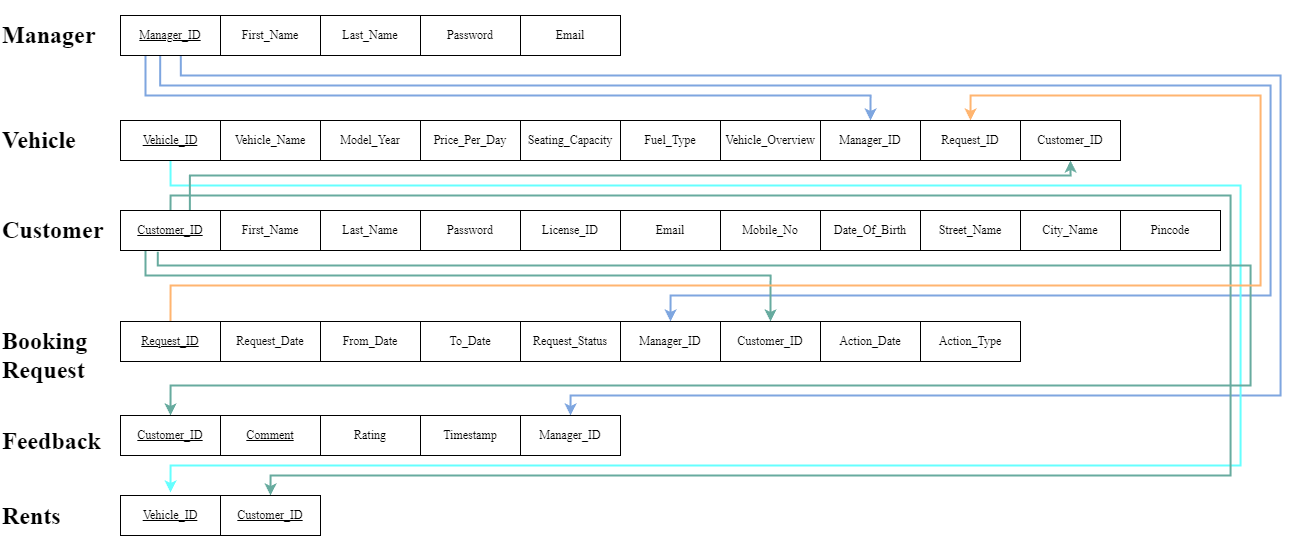

The diagram above was exported from draw.io. Its source (the exported page's mxGraphModel, read from the mxfile embedded in the PNG):
<mxGraphModel dx="833" dy="696" grid="1" gridSize="10" guides="1" tooltips="1" connect="1" arrows="1" fold="1" page="1" pageScale="1" pageWidth="850" pageHeight="1100" math="0" shadow="0">
  <root>
    <mxCell id="0" />
    <mxCell id="1" parent="0" />
    <mxCell id="TeV4sCYmbTOtaYIo3A9U-1" style="edgeStyle=orthogonalEdgeStyle;rounded=0;orthogonalLoop=1;jettySize=auto;html=1;exitX=0.25;exitY=1;exitDx=0;exitDy=0;entryX=0.5;entryY=0;entryDx=0;entryDy=0;labelBorderColor=none;strokeColor=#7EA6E0;strokeWidth=2;" parent="1" source="TeV4sCYmbTOtaYIo3A9U-5" target="TeV4sCYmbTOtaYIo3A9U-47" edge="1">
      <mxGeometry relative="1" as="geometry">
        <Array as="points">
          <mxPoint x="1325" y="310" />
          <mxPoint x="2050" y="310" />
        </Array>
      </mxGeometry>
    </mxCell>
    <mxCell id="TeV4sCYmbTOtaYIo3A9U-2" style="edgeStyle=orthogonalEdgeStyle;rounded=0;orthogonalLoop=1;jettySize=auto;html=1;exitX=0.397;exitY=1.005;exitDx=0;exitDy=0;entryX=0.5;entryY=0;entryDx=0;entryDy=0;exitPerimeter=0;labelBorderColor=none;strokeColor=#7EA6E0;strokeWidth=2;" parent="1" source="TeV4sCYmbTOtaYIo3A9U-5" target="TeV4sCYmbTOtaYIo3A9U-48" edge="1">
      <mxGeometry relative="1" as="geometry">
        <mxPoint x="1550" y="310" as="targetPoint" />
        <Array as="points">
          <mxPoint x="1340" y="300" />
          <mxPoint x="2450" y="300" />
          <mxPoint x="2450" y="510" />
          <mxPoint x="1850" y="510" />
        </Array>
      </mxGeometry>
    </mxCell>
    <mxCell id="TeV4sCYmbTOtaYIo3A9U-3" style="edgeStyle=orthogonalEdgeStyle;rounded=0;orthogonalLoop=1;jettySize=auto;html=1;exitX=0.603;exitY=0.997;exitDx=0;exitDy=0;entryX=0.5;entryY=0;entryDx=0;entryDy=0;exitPerimeter=0;labelBorderColor=none;strokeColor=#7EA6E0;strokeWidth=2;" parent="1" source="TeV4sCYmbTOtaYIo3A9U-5" target="TeV4sCYmbTOtaYIo3A9U-49" edge="1">
      <mxGeometry relative="1" as="geometry">
        <mxPoint x="1560" y="420" as="targetPoint" />
        <Array as="points">
          <mxPoint x="1360" y="290" />
          <mxPoint x="2460" y="290" />
          <mxPoint x="2460" y="610" />
          <mxPoint x="1750" y="610" />
        </Array>
      </mxGeometry>
    </mxCell>
    <mxCell id="TeV4sCYmbTOtaYIo3A9U-5" value="&lt;u&gt;Manager_ID&lt;/u&gt;" style="whiteSpace=wrap;html=1;align=center;fontFamily=Times New Roman;" parent="1" vertex="1">
      <mxGeometry x="1300" y="230" width="100" height="40" as="geometry" />
    </mxCell>
    <mxCell id="TeV4sCYmbTOtaYIo3A9U-6" value="First_Name" style="whiteSpace=wrap;html=1;align=center;fontFamily=Times New Roman;" parent="1" vertex="1">
      <mxGeometry x="1400" y="230" width="100" height="40" as="geometry" />
    </mxCell>
    <mxCell id="TeV4sCYmbTOtaYIo3A9U-7" value="Last_Name" style="whiteSpace=wrap;html=1;align=center;fontFamily=Times New Roman;" parent="1" vertex="1">
      <mxGeometry x="1500" y="230" width="100" height="40" as="geometry" />
    </mxCell>
    <mxCell id="TeV4sCYmbTOtaYIo3A9U-8" value="Password" style="whiteSpace=wrap;html=1;align=center;fontFamily=Times New Roman;" parent="1" vertex="1">
      <mxGeometry x="1600" y="230" width="100" height="40" as="geometry" />
    </mxCell>
    <mxCell id="TeV4sCYmbTOtaYIo3A9U-9" value="Email" style="whiteSpace=wrap;html=1;align=center;fontFamily=Times New Roman;" parent="1" vertex="1">
      <mxGeometry x="1700" y="230" width="100" height="40" as="geometry" />
    </mxCell>
    <mxCell id="l_qlsi_DKXGLRv3bfRzT-3" style="edgeStyle=orthogonalEdgeStyle;rounded=0;orthogonalLoop=1;jettySize=auto;html=1;exitX=0.5;exitY=1;exitDx=0;exitDy=0;entryX=0.5;entryY=0;entryDx=0;entryDy=0;strokeWidth=2;strokeColor=#66FFFF;" edge="1" parent="1">
      <mxGeometry relative="1" as="geometry">
        <mxPoint x="1350" y="372" as="sourcePoint" />
        <mxPoint x="1350" y="707" as="targetPoint" />
        <Array as="points">
          <mxPoint x="1350" y="400" />
          <mxPoint x="2420" y="400" />
          <mxPoint x="2420" y="680" />
          <mxPoint x="1350" y="680" />
        </Array>
      </mxGeometry>
    </mxCell>
    <mxCell id="TeV4sCYmbTOtaYIo3A9U-10" value="&lt;u&gt;Vehicle_ID&lt;/u&gt;" style="whiteSpace=wrap;html=1;align=center;fontFamily=Times New Roman;" parent="1" vertex="1">
      <mxGeometry x="1300" y="335" width="100" height="40" as="geometry" />
    </mxCell>
    <mxCell id="TeV4sCYmbTOtaYIo3A9U-11" value="Vehicle_Name" style="whiteSpace=wrap;html=1;align=center;fontFamily=Times New Roman;" parent="1" vertex="1">
      <mxGeometry x="1400" y="335" width="100" height="40" as="geometry" />
    </mxCell>
    <mxCell id="TeV4sCYmbTOtaYIo3A9U-12" value="Model_Year" style="whiteSpace=wrap;html=1;align=center;fontFamily=Times New Roman;" parent="1" vertex="1">
      <mxGeometry x="1500" y="335" width="100" height="40" as="geometry" />
    </mxCell>
    <mxCell id="TeV4sCYmbTOtaYIo3A9U-13" value="Price_Per_Day" style="whiteSpace=wrap;html=1;align=center;fontFamily=Times New Roman;" parent="1" vertex="1">
      <mxGeometry x="1600" y="335" width="100" height="40" as="geometry" />
    </mxCell>
    <mxCell id="TeV4sCYmbTOtaYIo3A9U-14" value="Seating_Capacity" style="whiteSpace=wrap;html=1;align=center;fontFamily=Times New Roman;" parent="1" vertex="1">
      <mxGeometry x="1700" y="335" width="100" height="40" as="geometry" />
    </mxCell>
    <mxCell id="TeV4sCYmbTOtaYIo3A9U-15" value="Fuel_Type" style="whiteSpace=wrap;html=1;align=center;fontFamily=Times New Roman;" parent="1" vertex="1">
      <mxGeometry x="1800" y="335" width="100" height="40" as="geometry" />
    </mxCell>
    <mxCell id="TeV4sCYmbTOtaYIo3A9U-16" value="Vehicle_Overview" style="whiteSpace=wrap;html=1;align=center;fontFamily=Times New Roman;" parent="1" vertex="1">
      <mxGeometry x="1900" y="335" width="100" height="40" as="geometry" />
    </mxCell>
    <mxCell id="TeV4sCYmbTOtaYIo3A9U-17" value="&lt;h1&gt;&lt;b&gt;Manager&lt;/b&gt;&lt;/h1&gt;" style="text;html=1;align=left;verticalAlign=middle;resizable=0;points=[];autosize=1;strokeColor=none;fillColor=none;fontFamily=Times New Roman;" parent="1" vertex="1">
      <mxGeometry x="1180" y="215" width="120" height="70" as="geometry" />
    </mxCell>
    <mxCell id="TeV4sCYmbTOtaYIo3A9U-18" value="&lt;h1&gt;&lt;b&gt;Vehicle&lt;/b&gt;&lt;/h1&gt;" style="text;html=1;align=left;verticalAlign=middle;resizable=0;points=[];autosize=1;strokeColor=none;fillColor=none;fontFamily=Times New Roman;" parent="1" vertex="1">
      <mxGeometry x="1180" y="320" width="100" height="70" as="geometry" />
    </mxCell>
    <mxCell id="TeV4sCYmbTOtaYIo3A9U-19" style="edgeStyle=orthogonalEdgeStyle;rounded=0;orthogonalLoop=1;jettySize=auto;html=1;entryX=0.5;entryY=0;entryDx=0;entryDy=0;exitX=0.25;exitY=1;exitDx=0;exitDy=0;strokeColor=#67AB9F;strokeWidth=2;" parent="1" source="TeV4sCYmbTOtaYIo3A9U-22" target="TeV4sCYmbTOtaYIo3A9U-50" edge="1">
      <mxGeometry relative="1" as="geometry">
        <mxPoint x="1340" y="470" as="sourcePoint" />
        <Array as="points">
          <mxPoint x="1325" y="490" />
          <mxPoint x="1950" y="490" />
        </Array>
      </mxGeometry>
    </mxCell>
    <mxCell id="TeV4sCYmbTOtaYIo3A9U-20" style="edgeStyle=orthogonalEdgeStyle;rounded=0;orthogonalLoop=1;jettySize=auto;html=1;exitX=0.373;exitY=1.029;exitDx=0;exitDy=0;entryX=0.5;entryY=0;entryDx=0;entryDy=0;exitPerimeter=0;strokeColor=#67AB9F;strokeWidth=2;" parent="1" source="TeV4sCYmbTOtaYIo3A9U-22" target="TeV4sCYmbTOtaYIo3A9U-42" edge="1">
      <mxGeometry relative="1" as="geometry">
        <mxPoint x="1560" y="510" as="targetPoint" />
        <Array as="points">
          <mxPoint x="1337" y="480" />
          <mxPoint x="2430" y="480" />
          <mxPoint x="2430" y="600" />
          <mxPoint x="1350" y="600" />
        </Array>
      </mxGeometry>
    </mxCell>
    <mxCell id="TeV4sCYmbTOtaYIo3A9U-21" style="edgeStyle=orthogonalEdgeStyle;rounded=0;orthogonalLoop=1;jettySize=auto;html=1;exitX=0.694;exitY=0.019;exitDx=0;exitDy=0;entryX=0.5;entryY=1;entryDx=0;entryDy=0;strokeColor=#67AB9F;strokeWidth=2;exitPerimeter=0;" parent="1" source="TeV4sCYmbTOtaYIo3A9U-22" target="TeV4sCYmbTOtaYIo3A9U-52" edge="1">
      <mxGeometry relative="1" as="geometry">
        <Array as="points">
          <mxPoint x="1369" y="390" />
          <mxPoint x="2250" y="390" />
        </Array>
        <mxPoint x="1350" y="428" as="sourcePoint" />
        <mxPoint x="2250" y="378" as="targetPoint" />
      </mxGeometry>
    </mxCell>
    <mxCell id="l_qlsi_DKXGLRv3bfRzT-4" style="edgeStyle=orthogonalEdgeStyle;rounded=0;orthogonalLoop=1;jettySize=auto;html=1;exitX=0.5;exitY=0;exitDx=0;exitDy=0;entryX=0.5;entryY=0;entryDx=0;entryDy=0;strokeColor=#67AB9F;strokeWidth=2;" edge="1" parent="1" source="TeV4sCYmbTOtaYIo3A9U-22" target="TeV4sCYmbTOtaYIo3A9U-55">
      <mxGeometry relative="1" as="geometry">
        <Array as="points">
          <mxPoint x="1350" y="410" />
          <mxPoint x="2410" y="410" />
          <mxPoint x="2410" y="690" />
          <mxPoint x="1450" y="690" />
        </Array>
      </mxGeometry>
    </mxCell>
    <mxCell id="TeV4sCYmbTOtaYIo3A9U-22" value="&lt;u&gt;Customer_ID&lt;/u&gt;" style="whiteSpace=wrap;html=1;align=center;fontFamily=Times New Roman;" parent="1" vertex="1">
      <mxGeometry x="1300" y="425" width="100" height="40" as="geometry" />
    </mxCell>
    <mxCell id="TeV4sCYmbTOtaYIo3A9U-23" value="First_Name" style="whiteSpace=wrap;html=1;align=center;fontFamily=Times New Roman;" parent="1" vertex="1">
      <mxGeometry x="1400" y="425" width="100" height="40" as="geometry" />
    </mxCell>
    <mxCell id="TeV4sCYmbTOtaYIo3A9U-24" value="Last_Name" style="whiteSpace=wrap;html=1;align=center;fontFamily=Times New Roman;" parent="1" vertex="1">
      <mxGeometry x="1500" y="425" width="100" height="40" as="geometry" />
    </mxCell>
    <mxCell id="TeV4sCYmbTOtaYIo3A9U-25" value="Password" style="whiteSpace=wrap;html=1;align=center;fontFamily=Times New Roman;" parent="1" vertex="1">
      <mxGeometry x="1600" y="425" width="100" height="40" as="geometry" />
    </mxCell>
    <mxCell id="TeV4sCYmbTOtaYIo3A9U-26" value="License_ID" style="whiteSpace=wrap;html=1;align=center;fontFamily=Times New Roman;" parent="1" vertex="1">
      <mxGeometry x="1700" y="425" width="100" height="40" as="geometry" />
    </mxCell>
    <mxCell id="TeV4sCYmbTOtaYIo3A9U-27" value="Email" style="whiteSpace=wrap;html=1;align=center;fontFamily=Times New Roman;" parent="1" vertex="1">
      <mxGeometry x="1800" y="425" width="100" height="40" as="geometry" />
    </mxCell>
    <mxCell id="TeV4sCYmbTOtaYIo3A9U-28" value="Mobile_No" style="whiteSpace=wrap;html=1;align=center;fontFamily=Times New Roman;" parent="1" vertex="1">
      <mxGeometry x="1900" y="425" width="100" height="40" as="geometry" />
    </mxCell>
    <mxCell id="TeV4sCYmbTOtaYIo3A9U-29" value="&lt;h1&gt;&lt;b&gt;Customer&lt;/b&gt;&lt;/h1&gt;" style="text;html=1;align=left;verticalAlign=middle;resizable=0;points=[];autosize=1;strokeColor=none;fillColor=none;fontFamily=Times New Roman;" parent="1" vertex="1">
      <mxGeometry x="1180" y="410" width="120" height="70" as="geometry" />
    </mxCell>
    <mxCell id="TeV4sCYmbTOtaYIo3A9U-30" value="Date_Of_Birth" style="whiteSpace=wrap;html=1;align=center;fontFamily=Times New Roman;" parent="1" vertex="1">
      <mxGeometry x="2000" y="425" width="100" height="40" as="geometry" />
    </mxCell>
    <mxCell id="TeV4sCYmbTOtaYIo3A9U-31" value="Street_Name" style="whiteSpace=wrap;html=1;align=center;fontFamily=Times New Roman;" parent="1" vertex="1">
      <mxGeometry x="2100" y="425" width="100" height="40" as="geometry" />
    </mxCell>
    <mxCell id="TeV4sCYmbTOtaYIo3A9U-32" value="City_Name" style="whiteSpace=wrap;html=1;align=center;fontFamily=Times New Roman;" parent="1" vertex="1">
      <mxGeometry x="2200" y="425" width="100" height="40" as="geometry" />
    </mxCell>
    <mxCell id="TeV4sCYmbTOtaYIo3A9U-33" value="Pincode" style="whiteSpace=wrap;html=1;align=center;fontFamily=Times New Roman;" parent="1" vertex="1">
      <mxGeometry x="2300" y="425" width="100" height="40" as="geometry" />
    </mxCell>
    <mxCell id="TeV4sCYmbTOtaYIo3A9U-34" style="edgeStyle=orthogonalEdgeStyle;rounded=0;orthogonalLoop=1;jettySize=auto;html=1;exitX=0.5;exitY=0;exitDx=0;exitDy=0;entryX=0.5;entryY=0;entryDx=0;entryDy=0;strokeColor=#FFB570;strokeWidth=2;" parent="1" source="TeV4sCYmbTOtaYIo3A9U-36" target="TeV4sCYmbTOtaYIo3A9U-51" edge="1">
      <mxGeometry relative="1" as="geometry">
        <mxPoint x="1430" y="490" as="targetPoint" />
        <Array as="points">
          <mxPoint x="1350" y="500" />
          <mxPoint x="2440" y="500" />
          <mxPoint x="2440" y="310" />
          <mxPoint x="2150" y="310" />
        </Array>
      </mxGeometry>
    </mxCell>
    <mxCell id="TeV4sCYmbTOtaYIo3A9U-36" value="&lt;u&gt;Request_ID&lt;/u&gt;" style="whiteSpace=wrap;html=1;align=center;fontFamily=Times New Roman;" parent="1" vertex="1">
      <mxGeometry x="1300" y="536" width="100" height="40" as="geometry" />
    </mxCell>
    <mxCell id="TeV4sCYmbTOtaYIo3A9U-37" value="Request_Date" style="whiteSpace=wrap;html=1;align=center;fontFamily=Times New Roman;" parent="1" vertex="1">
      <mxGeometry x="1400" y="536" width="100" height="40" as="geometry" />
    </mxCell>
    <mxCell id="TeV4sCYmbTOtaYIo3A9U-38" value="From_Date" style="whiteSpace=wrap;html=1;align=center;fontFamily=Times New Roman;" parent="1" vertex="1">
      <mxGeometry x="1500" y="536" width="100" height="40" as="geometry" />
    </mxCell>
    <mxCell id="TeV4sCYmbTOtaYIo3A9U-39" value="To_Date" style="whiteSpace=wrap;html=1;align=center;fontFamily=Times New Roman;" parent="1" vertex="1">
      <mxGeometry x="1600" y="536" width="100" height="40" as="geometry" />
    </mxCell>
    <mxCell id="TeV4sCYmbTOtaYIo3A9U-40" value="Request_Status" style="whiteSpace=wrap;html=1;align=center;fontFamily=Times New Roman;" parent="1" vertex="1">
      <mxGeometry x="1700" y="536" width="100" height="40" as="geometry" />
    </mxCell>
    <mxCell id="TeV4sCYmbTOtaYIo3A9U-41" value="&lt;h1&gt;&lt;b&gt;Booking&lt;br&gt;Request&lt;/b&gt;&lt;/h1&gt;" style="text;html=1;align=left;verticalAlign=middle;resizable=0;points=[];autosize=1;strokeColor=none;fillColor=none;fontFamily=Times New Roman;" parent="1" vertex="1">
      <mxGeometry x="1180" y="520" width="110" height="100" as="geometry" />
    </mxCell>
    <mxCell id="TeV4sCYmbTOtaYIo3A9U-42" value="&lt;u&gt;Customer_ID&lt;/u&gt;" style="whiteSpace=wrap;html=1;align=center;fontFamily=Times New Roman;" parent="1" vertex="1">
      <mxGeometry x="1300" y="630" width="100" height="40" as="geometry" />
    </mxCell>
    <mxCell id="TeV4sCYmbTOtaYIo3A9U-43" value="&lt;u&gt;Comment&lt;/u&gt;" style="whiteSpace=wrap;html=1;align=center;fontFamily=Times New Roman;" parent="1" vertex="1">
      <mxGeometry x="1400" y="630" width="100" height="40" as="geometry" />
    </mxCell>
    <mxCell id="TeV4sCYmbTOtaYIo3A9U-44" value="Rating" style="whiteSpace=wrap;html=1;align=center;fontFamily=Times New Roman;" parent="1" vertex="1">
      <mxGeometry x="1500" y="630" width="100" height="40" as="geometry" />
    </mxCell>
    <mxCell id="TeV4sCYmbTOtaYIo3A9U-45" value="&lt;h1&gt;&lt;b&gt;Feedback&lt;/b&gt;&lt;/h1&gt;" style="text;html=1;align=left;verticalAlign=middle;resizable=0;points=[];autosize=1;strokeColor=none;fillColor=none;fontFamily=Times New Roman;" parent="1" vertex="1">
      <mxGeometry x="1180" y="621" width="120" height="70" as="geometry" />
    </mxCell>
    <mxCell id="TeV4sCYmbTOtaYIo3A9U-46" value="Timestamp" style="whiteSpace=wrap;html=1;align=center;fontFamily=Times New Roman;" parent="1" vertex="1">
      <mxGeometry x="1600" y="630" width="100" height="40" as="geometry" />
    </mxCell>
    <mxCell id="TeV4sCYmbTOtaYIo3A9U-47" value="Manager_ID" style="whiteSpace=wrap;html=1;align=center;fontFamily=Times New Roman;" parent="1" vertex="1">
      <mxGeometry x="2000" y="335" width="100" height="40" as="geometry" />
    </mxCell>
    <mxCell id="TeV4sCYmbTOtaYIo3A9U-48" value="Manager_ID" style="whiteSpace=wrap;html=1;align=center;fontFamily=Times New Roman;" parent="1" vertex="1">
      <mxGeometry x="1800" y="536" width="100" height="40" as="geometry" />
    </mxCell>
    <mxCell id="TeV4sCYmbTOtaYIo3A9U-49" value="Manager_ID" style="whiteSpace=wrap;html=1;align=center;fontFamily=Times New Roman;" parent="1" vertex="1">
      <mxGeometry x="1700" y="630" width="100" height="40" as="geometry" />
    </mxCell>
    <mxCell id="TeV4sCYmbTOtaYIo3A9U-50" value="Customer_ID" style="whiteSpace=wrap;html=1;align=center;fontFamily=Times New Roman;" parent="1" vertex="1">
      <mxGeometry x="1900" y="536" width="100" height="40" as="geometry" />
    </mxCell>
    <mxCell id="TeV4sCYmbTOtaYIo3A9U-51" value="Request_ID" style="whiteSpace=wrap;html=1;align=center;fontFamily=Times New Roman;" parent="1" vertex="1">
      <mxGeometry x="2100" y="335" width="100" height="40" as="geometry" />
    </mxCell>
    <mxCell id="TeV4sCYmbTOtaYIo3A9U-52" value="Customer_ID" style="whiteSpace=wrap;html=1;align=center;fontFamily=Times New Roman;" parent="1" vertex="1">
      <mxGeometry x="2200" y="335" width="100" height="40" as="geometry" />
    </mxCell>
    <mxCell id="TeV4sCYmbTOtaYIo3A9U-53" value="&lt;h1&gt;Rents&lt;/h1&gt;" style="text;html=1;align=left;verticalAlign=middle;resizable=0;points=[];autosize=1;strokeColor=none;fillColor=none;fontFamily=Times New Roman;" parent="1" vertex="1">
      <mxGeometry x="1180" y="696" width="80" height="70" as="geometry" />
    </mxCell>
    <mxCell id="TeV4sCYmbTOtaYIo3A9U-54" value="&lt;u&gt;Vehicle_ID&lt;/u&gt;" style="whiteSpace=wrap;html=1;align=center;fontFamily=Times New Roman;" parent="1" vertex="1">
      <mxGeometry x="1300" y="710" width="100" height="40" as="geometry" />
    </mxCell>
    <mxCell id="TeV4sCYmbTOtaYIo3A9U-55" value="&lt;u&gt;Customer_ID&lt;/u&gt;" style="whiteSpace=wrap;html=1;align=center;fontFamily=Times New Roman;" parent="1" vertex="1">
      <mxGeometry x="1400" y="710" width="100" height="40" as="geometry" />
    </mxCell>
    <mxCell id="l_qlsi_DKXGLRv3bfRzT-1" value="Action_Type" style="whiteSpace=wrap;html=1;align=center;fontFamily=Times New Roman;" vertex="1" parent="1">
      <mxGeometry x="2100" y="536" width="100" height="40" as="geometry" />
    </mxCell>
    <mxCell id="l_qlsi_DKXGLRv3bfRzT-2" value="Action_Date" style="whiteSpace=wrap;html=1;align=center;fontFamily=Times New Roman;" vertex="1" parent="1">
      <mxGeometry x="2000" y="536" width="100" height="40" as="geometry" />
    </mxCell>
  </root>
</mxGraphModel>